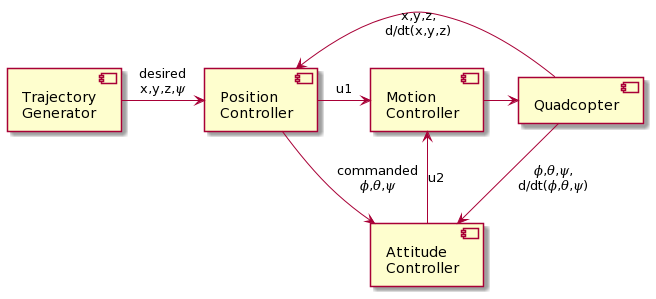

The diagram above was rendered by PlantUML. Its source (embedded in the PNG):
@startuml
[Trajectory\nGenerator] -right-> [Position\nController] : desired\nx,y,z,𝜓
[Position\nController] -right-> [Motion\nController] : u1
[Position\nController] -down-> [Attitude\nController] : commanded\n𝜙,𝜃,𝜓
[Attitude\nController] -> [Motion\nController] : u2
[Motion\nController] -right-> [Quadcopter]
[Quadcopter] -down-> [Attitude\nController] : 𝜙,𝜃,𝜓,\nd/dt(𝜙,𝜃,𝜓)
[Quadcopter] -> [Position\nController] : x,y,z,\nd/dt(x,y,z)
@enduml